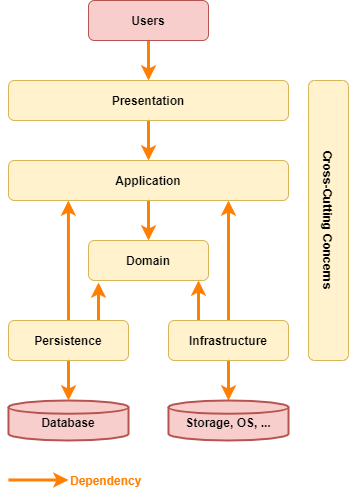

The diagram above was exported from draw.io. Its source (the exported page's mxGraphModel, read from the mxfile embedded in the PNG):
<mxGraphModel dx="852" dy="494" grid="1" gridSize="10" guides="1" tooltips="1" connect="1" arrows="1" fold="1" page="1" pageScale="1" pageWidth="850" pageHeight="1100" math="0" shadow="0">
  <root>
    <mxCell id="0" />
    <mxCell id="1" parent="0" />
    <mxCell id="hoIVqcJ50_7qzDen5r93-6" value="" style="edgeStyle=orthogonalEdgeStyle;rounded=0;orthogonalLoop=1;jettySize=auto;html=1;strokeWidth=3;strokeColor=#FF8000;" parent="1" source="hoIVqcJ50_7qzDen5r93-1" target="hoIVqcJ50_7qzDen5r93-2" edge="1">
      <mxGeometry relative="1" as="geometry" />
    </mxCell>
    <mxCell id="hoIVqcJ50_7qzDen5r93-1" value="Users" style="rounded=1;whiteSpace=wrap;html=1;fontStyle=1;fillColor=#f8cecc;strokeColor=#b85450;" parent="1" vertex="1">
      <mxGeometry x="320" y="80" width="120" height="40" as="geometry" />
    </mxCell>
    <mxCell id="hoIVqcJ50_7qzDen5r93-7" value="" style="rounded=0;orthogonalLoop=1;jettySize=auto;html=1;strokeWidth=3;strokeColor=#FF8000;" parent="1" source="hoIVqcJ50_7qzDen5r93-2" target="hoIVqcJ50_7qzDen5r93-3" edge="1">
      <mxGeometry relative="1" as="geometry" />
    </mxCell>
    <mxCell id="hoIVqcJ50_7qzDen5r93-2" value="Presentation" style="rounded=1;whiteSpace=wrap;html=1;fontStyle=1;fillColor=#fff2cc;strokeColor=#d6b656;" parent="1" vertex="1">
      <mxGeometry x="240" y="160" width="280" height="40" as="geometry" />
    </mxCell>
    <mxCell id="hoIVqcJ50_7qzDen5r93-8" value="" style="edgeStyle=orthogonalEdgeStyle;rounded=0;orthogonalLoop=1;jettySize=auto;html=1;strokeWidth=3;strokeColor=#FF8000;" parent="1" source="hoIVqcJ50_7qzDen5r93-3" target="hoIVqcJ50_7qzDen5r93-4" edge="1">
      <mxGeometry relative="1" as="geometry" />
    </mxCell>
    <mxCell id="hoIVqcJ50_7qzDen5r93-3" value="Application" style="rounded=1;whiteSpace=wrap;html=1;fontStyle=1;fillColor=#fff2cc;strokeColor=#d6b656;" parent="1" vertex="1">
      <mxGeometry x="240" y="240" width="280" height="40" as="geometry" />
    </mxCell>
    <mxCell id="hoIVqcJ50_7qzDen5r93-4" value="Domain" style="rounded=1;whiteSpace=wrap;html=1;fontStyle=1;fillColor=#fff2cc;strokeColor=#d6b656;" parent="1" vertex="1">
      <mxGeometry x="320" y="320" width="120" height="40" as="geometry" />
    </mxCell>
    <mxCell id="hoIVqcJ50_7qzDen5r93-5" value="Database" style="strokeWidth=2;html=1;shape=mxgraph.flowchart.database;whiteSpace=wrap;fontStyle=1;spacingTop=3;fillColor=#f8cecc;strokeColor=#b85450;" parent="1" vertex="1">
      <mxGeometry x="240" y="480" width="120" height="40" as="geometry" />
    </mxCell>
    <mxCell id="hoIVqcJ50_7qzDen5r93-10" value="Dependency" style="text;html=1;strokeColor=none;fillColor=none;align=left;verticalAlign=middle;whiteSpace=wrap;rounded=0;fontColor=#FF8000;fontStyle=1" parent="1" vertex="1">
      <mxGeometry x="300" y="550" width="40" height="20" as="geometry" />
    </mxCell>
    <mxCell id="hoIVqcJ50_7qzDen5r93-12" value="" style="edgeStyle=orthogonalEdgeStyle;rounded=0;orthogonalLoop=1;jettySize=auto;html=1;strokeWidth=3;strokeColor=#FF8000;" parent="1" edge="1">
      <mxGeometry relative="1" as="geometry">
        <mxPoint x="240" y="559.5" as="sourcePoint" />
        <mxPoint x="300" y="559.5" as="targetPoint" />
      </mxGeometry>
    </mxCell>
    <mxCell id="hoIVqcJ50_7qzDen5r93-16" value="" style="edgeStyle=none;rounded=0;orthogonalLoop=1;jettySize=auto;html=1;strokeColor=#FF8000;strokeWidth=3;fontColor=#FF8000;" parent="1" source="hoIVqcJ50_7qzDen5r93-13" target="hoIVqcJ50_7qzDen5r93-5" edge="1">
      <mxGeometry relative="1" as="geometry" />
    </mxCell>
    <mxCell id="hoIVqcJ50_7qzDen5r93-20" style="edgeStyle=none;rounded=0;orthogonalLoop=1;jettySize=auto;html=1;entryX=0.214;entryY=1;entryDx=0;entryDy=0;entryPerimeter=0;strokeColor=#FF8000;strokeWidth=3;fontColor=#FF8000;" parent="1" source="hoIVqcJ50_7qzDen5r93-13" target="hoIVqcJ50_7qzDen5r93-3" edge="1">
      <mxGeometry relative="1" as="geometry" />
    </mxCell>
    <mxCell id="_qWG6JvdO8K7i4ulOOKd-1" style="rounded=0;orthogonalLoop=1;jettySize=auto;html=1;exitX=0.75;exitY=0;exitDx=0;exitDy=0;entryX=0.083;entryY=1.05;entryDx=0;entryDy=0;entryPerimeter=0;strokeWidth=3;strokeColor=#FF8000;" parent="1" source="hoIVqcJ50_7qzDen5r93-13" target="hoIVqcJ50_7qzDen5r93-4" edge="1">
      <mxGeometry relative="1" as="geometry" />
    </mxCell>
    <mxCell id="hoIVqcJ50_7qzDen5r93-13" value="Persistence" style="rounded=1;whiteSpace=wrap;html=1;fontStyle=1;fillColor=#fff2cc;strokeColor=#d6b656;" parent="1" vertex="1">
      <mxGeometry x="240" y="400" width="120" height="40" as="geometry" />
    </mxCell>
    <mxCell id="hoIVqcJ50_7qzDen5r93-17" value="" style="edgeStyle=none;rounded=0;orthogonalLoop=1;jettySize=auto;html=1;strokeColor=#FF8000;strokeWidth=3;fontColor=#FF8000;" parent="1" source="hoIVqcJ50_7qzDen5r93-14" target="hoIVqcJ50_7qzDen5r93-15" edge="1">
      <mxGeometry relative="1" as="geometry" />
    </mxCell>
    <mxCell id="hoIVqcJ50_7qzDen5r93-21" style="edgeStyle=none;rounded=0;orthogonalLoop=1;jettySize=auto;html=1;strokeColor=#FF8000;strokeWidth=3;fontColor=#FF8000;" parent="1" source="hoIVqcJ50_7qzDen5r93-14" edge="1">
      <mxGeometry relative="1" as="geometry">
        <mxPoint x="460" y="280" as="targetPoint" />
      </mxGeometry>
    </mxCell>
    <mxCell id="_qWG6JvdO8K7i4ulOOKd-3" style="rounded=0;orthogonalLoop=1;jettySize=auto;html=1;exitX=0.25;exitY=0;exitDx=0;exitDy=0;entryX=0.917;entryY=1;entryDx=0;entryDy=0;entryPerimeter=0;strokeColor=#FF8000;strokeWidth=3;" parent="1" source="hoIVqcJ50_7qzDen5r93-14" target="hoIVqcJ50_7qzDen5r93-4" edge="1">
      <mxGeometry relative="1" as="geometry" />
    </mxCell>
    <mxCell id="hoIVqcJ50_7qzDen5r93-14" value="Infrastructure" style="rounded=1;whiteSpace=wrap;html=1;fontStyle=1;fillColor=#fff2cc;strokeColor=#d6b656;" parent="1" vertex="1">
      <mxGeometry x="400" y="400" width="120" height="40" as="geometry" />
    </mxCell>
    <mxCell id="hoIVqcJ50_7qzDen5r93-15" value="Storage, OS, ..." style="strokeWidth=2;html=1;shape=mxgraph.flowchart.database;whiteSpace=wrap;fontStyle=1;spacingTop=3;fillColor=#f8cecc;strokeColor=#b85450;" parent="1" vertex="1">
      <mxGeometry x="400" y="480" width="120" height="40" as="geometry" />
    </mxCell>
    <mxCell id="hoIVqcJ50_7qzDen5r93-22" value="Cross-Cutting Concerns" style="rounded=1;whiteSpace=wrap;html=1;fontStyle=1;fillColor=#fff2cc;strokeColor=#d6b656;rotation=90;" parent="1" vertex="1">
      <mxGeometry x="420" y="280" width="280" height="40" as="geometry" />
    </mxCell>
  </root>
</mxGraphModel>